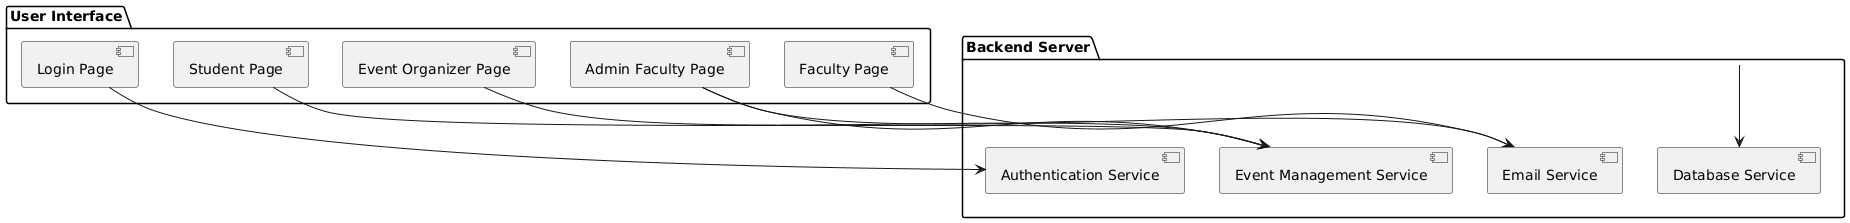

The diagram above was rendered by PlantUML. Its source (embedded in the PNG):
@startuml
package "User Interface" {
    [Login Page]
    [Student Page]
    [Faculty Page]
    [Event Organizer Page]
    [Admin Faculty Page]
}

package "Backend Server" {
    [Authentication Service]
    [Email Service]
    [Event Management Service]
    [Database Service]
}

[Login Page] --> [Authentication Service]
[Student Page] --> [Event Management Service]
[Faculty Page] --> [Email Service]
[Event Organizer Page] --> [Event Management Service]
[Admin Faculty Page] --> [Email Service]
[Admin Faculty Page] --> [Event Management Service]
[Backend Server] --> [Database Service]
@enduml